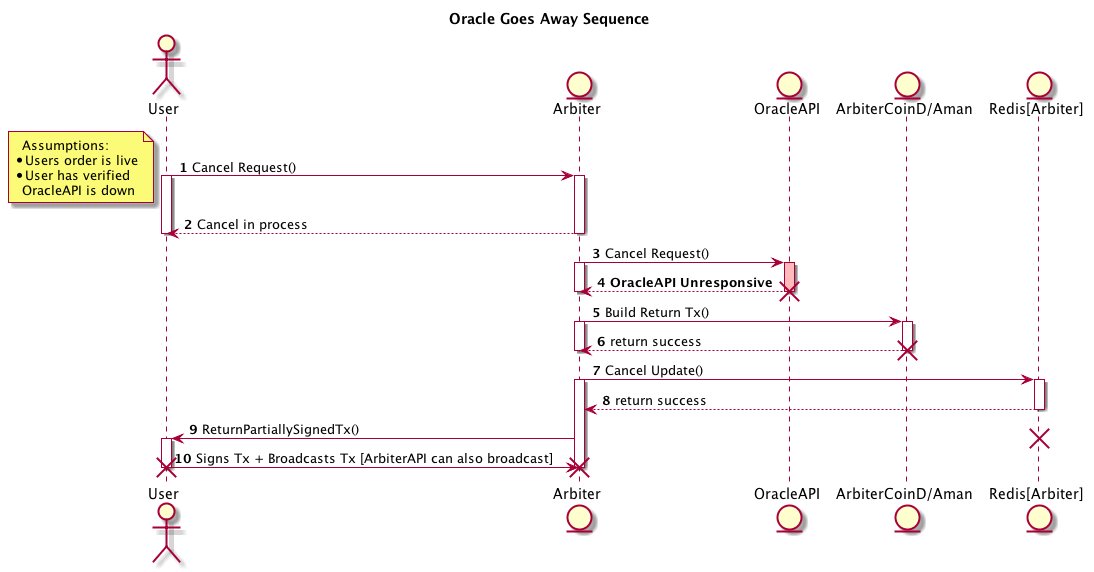

The diagram above was rendered by PlantUML. Its source (embedded in the PNG):
@startuml
autonumber
title Oracle Goes Away Sequence
actor User
entity Arbiter
entity OracleAPI
entity "ArbiterCoinD/Aman"
entity "Redis[Arbiter]"

User -> Arbiter : Cancel Request()
note left
  Assumptions:
*Users order is live
*User has verified 
  OracleAPI is down
end note
activate User
activate Arbiter
Arbiter --> User : Cancel in process
deactivate User
deactivate Arbiter
Arbiter -> OracleAPI : Cancel Request()
activate Arbiter
activate OracleAPI #FFBBBB
OracleAPI --> Arbiter : **OracleAPI Unresponsive**
destroy OracleAPI
deactivate OracleAPI
deactivate Arbiter
Arbiter -> "ArbiterCoinD/Aman" : Build Return Tx()
activate Arbiter
activate "ArbiterCoinD/Aman"
"ArbiterCoinD/Aman" --> Arbiter : return success 
deactivate Arbiter 
deactivate "ArbiterCoinD/Aman"
destroy "ArbiterCoinD/Aman"
Arbiter -> "Redis[Arbiter]" : Cancel Update()
activate Arbiter
activate "Redis[Arbiter]"
"Redis[Arbiter]" --> Arbiter : return success 
deactivate "Redis[Arbiter]"
Arbiter -> User : ReturnPartiallySignedTx()
destroy "Redis[Arbiter]"
activate User
User -> Arbiter : Signs Tx + Broadcasts Tx [ArbiterAPI can also broadcast]
deactivate User 
destroy User 
destroy Arbiter
@enduml